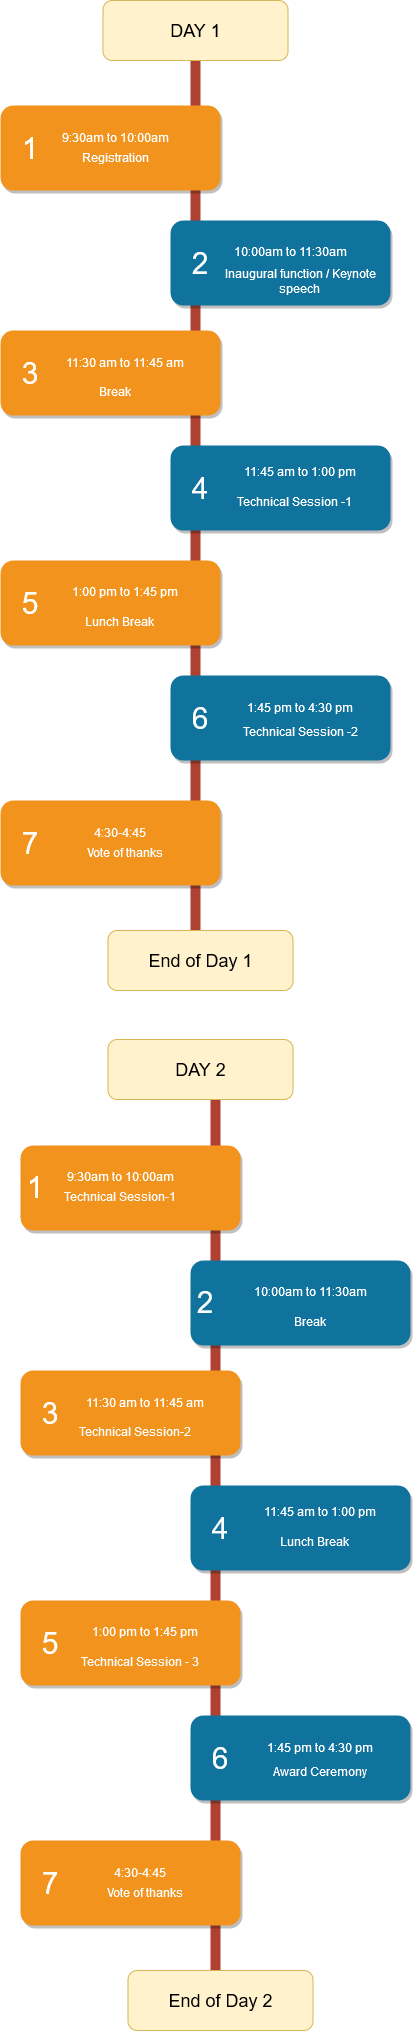

The diagram above was exported from draw.io. Its source (the exported page's mxGraphModel, read from the mxfile embedded in the PNG):
<mxGraphModel dx="868" dy="469" grid="1" gridSize="10" guides="1" tooltips="1" connect="1" arrows="1" fold="1" page="1" pageScale="1" pageWidth="850" pageHeight="1100" background="#ffffff" math="0" shadow="0">
  <root>
    <mxCell id="0" />
    <mxCell id="1" parent="0" />
    <mxCell id="2a0f93b5c73ef8e7-1" value="" style="line;strokeWidth=10;direction=south;html=1;fillColor=none;fontSize=13;fontColor=#000000;align=center;strokeColor=#AE4132;" parent="1" vertex="1">
      <mxGeometry x="360" y="70" width="10" height="900" as="geometry" />
    </mxCell>
    <mxCell id="2a0f93b5c73ef8e7-2" value="" style="rounded=1;whiteSpace=wrap;html=1;strokeColor=none;strokeWidth=1;fillColor=#F2931E;fontSize=13;fontColor=#FFFFFF;align=center;gradientColor=none;gradientDirection=east;verticalAlign=top;shadow=1;" parent="1" vertex="1">
      <mxGeometry x="170" y="135" width="220" height="85" as="geometry" />
    </mxCell>
    <mxCell id="2a0f93b5c73ef8e7-3" value="1" style="text;html=1;strokeColor=none;fillColor=none;align=center;verticalAlign=middle;whiteSpace=wrap;fontSize=30;fontColor=#FFFFFF;" parent="1" vertex="1">
      <mxGeometry x="180" y="168" width="40" height="20" as="geometry" />
    </mxCell>
    <mxCell id="2a0f93b5c73ef8e7-4" value="" style="rounded=1;whiteSpace=wrap;html=1;strokeColor=none;strokeWidth=1;fillColor=#10739E;fontSize=13;fontColor=#FFFFFF;align=center;gradientColor=none;gradientDirection=east;verticalAlign=top;shadow=1;" parent="1" vertex="1">
      <mxGeometry x="340" y="250" width="220" height="85" as="geometry" />
    </mxCell>
    <mxCell id="2a0f93b5c73ef8e7-5" value="2" style="text;html=1;strokeColor=none;fillColor=none;align=center;verticalAlign=middle;whiteSpace=wrap;fontSize=30;fontColor=#FFFFFF;" parent="1" vertex="1">
      <mxGeometry x="350" y="283" width="40" height="20" as="geometry" />
    </mxCell>
    <mxCell id="2a0f93b5c73ef8e7-6" value="" style="rounded=1;whiteSpace=wrap;html=1;strokeColor=none;strokeWidth=1;fillColor=#F2931E;fontSize=13;fontColor=#FFFFFF;align=center;gradientColor=none;gradientDirection=east;verticalAlign=top;shadow=1;" parent="1" vertex="1">
      <mxGeometry x="170" y="360" width="220" height="85" as="geometry" />
    </mxCell>
    <mxCell id="2a0f93b5c73ef8e7-7" value="3" style="text;html=1;strokeColor=none;fillColor=none;align=center;verticalAlign=middle;whiteSpace=wrap;fontSize=30;fontColor=#FFFFFF;" parent="1" vertex="1">
      <mxGeometry x="180" y="393" width="40" height="20" as="geometry" />
    </mxCell>
    <mxCell id="2a0f93b5c73ef8e7-8" value="" style="rounded=1;whiteSpace=wrap;html=1;strokeColor=none;strokeWidth=1;fillColor=#10739E;fontSize=13;fontColor=#FFFFFF;align=center;gradientColor=none;gradientDirection=east;verticalAlign=top;shadow=1;" parent="1" vertex="1">
      <mxGeometry x="340" y="475" width="220" height="85" as="geometry" />
    </mxCell>
    <mxCell id="2a0f93b5c73ef8e7-9" value="4" style="text;html=1;strokeColor=none;fillColor=none;align=center;verticalAlign=middle;whiteSpace=wrap;fontSize=30;fontColor=#FFFFFF;" parent="1" vertex="1">
      <mxGeometry x="350" y="508" width="40" height="20" as="geometry" />
    </mxCell>
    <mxCell id="2a0f93b5c73ef8e7-10" value="" style="rounded=1;whiteSpace=wrap;html=1;strokeColor=none;strokeWidth=1;fillColor=#F2931E;fontSize=13;fontColor=#FFFFFF;align=center;gradientColor=none;gradientDirection=east;verticalAlign=top;shadow=1;" parent="1" vertex="1">
      <mxGeometry x="170" y="590" width="220" height="85" as="geometry" />
    </mxCell>
    <mxCell id="2a0f93b5c73ef8e7-11" value="5" style="text;html=1;strokeColor=none;fillColor=none;align=center;verticalAlign=middle;whiteSpace=wrap;fontSize=30;fontColor=#FFFFFF;" parent="1" vertex="1">
      <mxGeometry x="180" y="623" width="40" height="20" as="geometry" />
    </mxCell>
    <mxCell id="2a0f93b5c73ef8e7-12" value="" style="rounded=1;whiteSpace=wrap;html=1;strokeColor=none;strokeWidth=1;fillColor=#10739E;fontSize=13;fontColor=#FFFFFF;align=center;gradientColor=none;gradientDirection=east;verticalAlign=top;shadow=1;" parent="1" vertex="1">
      <mxGeometry x="340" y="705" width="220" height="85" as="geometry" />
    </mxCell>
    <mxCell id="2a0f93b5c73ef8e7-13" value="6" style="text;html=1;strokeColor=none;fillColor=none;align=center;verticalAlign=middle;whiteSpace=wrap;fontSize=30;fontColor=#FFFFFF;" parent="1" vertex="1">
      <mxGeometry x="350" y="738" width="40" height="20" as="geometry" />
    </mxCell>
    <mxCell id="2a0f93b5c73ef8e7-14" value="" style="rounded=1;whiteSpace=wrap;html=1;strokeColor=none;strokeWidth=1;fillColor=#F2931E;fontSize=13;fontColor=#FFFFFF;align=center;gradientColor=none;gradientDirection=east;verticalAlign=top;shadow=1;" parent="1" vertex="1">
      <mxGeometry x="170" y="830" width="220" height="85" as="geometry" />
    </mxCell>
    <mxCell id="2a0f93b5c73ef8e7-15" value="7" style="text;html=1;strokeColor=none;fillColor=none;align=center;verticalAlign=middle;whiteSpace=wrap;fontSize=30;fontColor=#FFFFFF;" parent="1" vertex="1">
      <mxGeometry x="180" y="863" width="40" height="20" as="geometry" />
    </mxCell>
    <mxCell id="Q4uLaiTW77U2gEoAT4pX-1" value="&lt;font color=&quot;#FFFFFF&quot;&gt;9:30am to 10:00am&lt;/font&gt;" style="text;html=1;strokeColor=none;fillColor=none;align=center;verticalAlign=middle;whiteSpace=wrap;rounded=0;" vertex="1" parent="1">
      <mxGeometry x="220" y="146" width="130" height="42" as="geometry" />
    </mxCell>
    <mxCell id="Q4uLaiTW77U2gEoAT4pX-2" value="&lt;font color=&quot;#FFFFFF&quot;&gt;Registration&lt;/font&gt;" style="text;html=1;align=center;verticalAlign=middle;whiteSpace=wrap;rounded=0;" vertex="1" parent="1">
      <mxGeometry x="195" y="146" width="180" height="82" as="geometry" />
    </mxCell>
    <mxCell id="Q4uLaiTW77U2gEoAT4pX-3" value="&lt;font color=&quot;#FFFFFF&quot;&gt;Inaugural function / Keynote speech&lt;br&gt;&lt;/font&gt;" style="text;html=1;align=center;verticalAlign=middle;whiteSpace=wrap;rounded=0;" vertex="1" parent="1">
      <mxGeometry x="380" y="270" width="180" height="82" as="geometry" />
    </mxCell>
    <mxCell id="Q4uLaiTW77U2gEoAT4pX-7" value="&lt;font color=&quot;#FFFFFF&quot;&gt;10:00am to 11:30am&lt;/font&gt;" style="text;html=1;strokeColor=none;fillColor=none;align=center;verticalAlign=middle;whiteSpace=wrap;rounded=0;" vertex="1" parent="1">
      <mxGeometry x="395" y="260" width="130" height="42" as="geometry" />
    </mxCell>
    <mxCell id="Q4uLaiTW77U2gEoAT4pX-8" value="&lt;div&gt;&lt;font color=&quot;#FFFFFF&quot;&gt;11:30 am to 11:45 am&lt;/font&gt;&lt;/div&gt;" style="text;html=1;strokeColor=none;fillColor=none;align=center;verticalAlign=middle;whiteSpace=wrap;rounded=0;" vertex="1" parent="1">
      <mxGeometry x="230" y="371" width="130" height="42" as="geometry" />
    </mxCell>
    <mxCell id="Q4uLaiTW77U2gEoAT4pX-9" value="&lt;font color=&quot;#FFFFFF&quot;&gt;Break&lt;/font&gt;" style="text;html=1;align=center;verticalAlign=middle;whiteSpace=wrap;rounded=0;" vertex="1" parent="1">
      <mxGeometry x="195" y="380" width="180" height="82" as="geometry" />
    </mxCell>
    <mxCell id="Q4uLaiTW77U2gEoAT4pX-10" value="&lt;font color=&quot;#FFFFFF&quot;&gt;Technical Session -1&lt;br&gt;&lt;/font&gt;" style="text;html=1;align=center;verticalAlign=middle;whiteSpace=wrap;rounded=0;" vertex="1" parent="1">
      <mxGeometry x="375" y="490" width="180" height="82" as="geometry" />
    </mxCell>
    <mxCell id="Q4uLaiTW77U2gEoAT4pX-11" value="&lt;div&gt;&lt;font color=&quot;#FFFFFF&quot;&gt;11:45 am to 1:00 pm&lt;br&gt;&lt;/font&gt;&lt;/div&gt;" style="text;html=1;strokeColor=none;fillColor=none;align=center;verticalAlign=middle;whiteSpace=wrap;rounded=0;" vertex="1" parent="1">
      <mxGeometry x="405" y="480" width="130" height="42" as="geometry" />
    </mxCell>
    <mxCell id="Q4uLaiTW77U2gEoAT4pX-12" value="&lt;font color=&quot;#FFFFFF&quot;&gt;1:00 pm to 1:45 pm&lt;br&gt;&lt;/font&gt;" style="text;html=1;strokeColor=none;fillColor=none;align=center;verticalAlign=middle;whiteSpace=wrap;rounded=0;" vertex="1" parent="1">
      <mxGeometry x="230" y="600" width="130" height="42" as="geometry" />
    </mxCell>
    <mxCell id="Q4uLaiTW77U2gEoAT4pX-13" value="&lt;font color=&quot;#FFFFFF&quot;&gt;Lunch Break&lt;br&gt;&lt;/font&gt;" style="text;html=1;align=center;verticalAlign=middle;whiteSpace=wrap;rounded=0;" vertex="1" parent="1">
      <mxGeometry x="200" y="610" width="180" height="82" as="geometry" />
    </mxCell>
    <mxCell id="Q4uLaiTW77U2gEoAT4pX-14" value="&lt;font color=&quot;#FFFFFF&quot;&gt;1:45 pm to 4:30 pm&lt;br&gt;&lt;/font&gt;" style="text;html=1;strokeColor=none;fillColor=none;align=center;verticalAlign=middle;whiteSpace=wrap;rounded=0;" vertex="1" parent="1">
      <mxGeometry x="405" y="716" width="130" height="42" as="geometry" />
    </mxCell>
    <mxCell id="Q4uLaiTW77U2gEoAT4pX-15" value="&lt;font color=&quot;#FFFFFF&quot;&gt;Technical Session -2&lt;/font&gt;" style="text;html=1;align=center;verticalAlign=middle;whiteSpace=wrap;rounded=0;" vertex="1" parent="1">
      <mxGeometry x="380" y="720" width="180" height="82" as="geometry" />
    </mxCell>
    <mxCell id="Q4uLaiTW77U2gEoAT4pX-16" value="&lt;font color=&quot;#FCFCFC&quot;&gt;Vote of thanks&lt;br&gt;&lt;/font&gt;" style="text;html=1;align=center;verticalAlign=middle;whiteSpace=wrap;rounded=0;" vertex="1" parent="1">
      <mxGeometry x="205" y="841" width="180" height="82" as="geometry" />
    </mxCell>
    <mxCell id="Q4uLaiTW77U2gEoAT4pX-17" value="&lt;font color=&quot;#FCFCFC&quot;&gt;4:30-4:45&lt;/font&gt;" style="text;html=1;strokeColor=none;fillColor=none;align=center;verticalAlign=middle;whiteSpace=wrap;rounded=0;" vertex="1" parent="1">
      <mxGeometry x="225" y="841" width="130" height="42" as="geometry" />
    </mxCell>
    <mxCell id="Q4uLaiTW77U2gEoAT4pX-18" style="edgeStyle=orthogonalEdgeStyle;rounded=0;orthogonalLoop=1;jettySize=auto;html=1;exitX=0.5;exitY=1;exitDx=0;exitDy=0;entryX=0.75;entryY=1;entryDx=0;entryDy=0;" edge="1" parent="1">
      <mxGeometry relative="1" as="geometry">
        <mxPoint x="370" y="998" as="sourcePoint" />
        <mxPoint x="380" y="998" as="targetPoint" />
      </mxGeometry>
    </mxCell>
    <mxCell id="Q4uLaiTW77U2gEoAT4pX-21" value="" style="rounded=1;whiteSpace=wrap;html=1;fillColor=#fff2cc;strokeColor=#d6b656;" vertex="1" parent="1">
      <mxGeometry x="272.5" y="30" width="185" height="60" as="geometry" />
    </mxCell>
    <mxCell id="Q4uLaiTW77U2gEoAT4pX-22" value="&lt;font style=&quot;font-size: 18px&quot;&gt;DAY 1&lt;br&gt;&lt;/font&gt;" style="text;html=1;strokeColor=none;fillColor=none;align=center;verticalAlign=middle;whiteSpace=wrap;rounded=0;" vertex="1" parent="1">
      <mxGeometry x="327.5" y="50" width="75" height="20" as="geometry" />
    </mxCell>
    <mxCell id="Q4uLaiTW77U2gEoAT4pX-23" value="" style="rounded=1;whiteSpace=wrap;html=1;fillColor=#fff2cc;strokeColor=#d6b656;" vertex="1" parent="1">
      <mxGeometry x="277.5" y="960" width="185" height="60" as="geometry" />
    </mxCell>
    <mxCell id="Q4uLaiTW77U2gEoAT4pX-24" value="&lt;font style=&quot;font-size: 18px&quot;&gt;End of Day 1&lt;br&gt;&lt;/font&gt;" style="text;html=1;strokeColor=none;fillColor=none;align=center;verticalAlign=middle;whiteSpace=wrap;rounded=0;" vertex="1" parent="1">
      <mxGeometry x="308.75" y="975" width="122.5" height="30" as="geometry" />
    </mxCell>
    <mxCell id="Q4uLaiTW77U2gEoAT4pX-49" value="" style="line;strokeWidth=10;direction=south;html=1;fillColor=none;fontSize=13;fontColor=#000000;align=center;strokeColor=#AE4132;" vertex="1" parent="1">
      <mxGeometry x="380" y="1110" width="10" height="900" as="geometry" />
    </mxCell>
    <mxCell id="Q4uLaiTW77U2gEoAT4pX-50" value="" style="rounded=1;whiteSpace=wrap;html=1;strokeColor=none;strokeWidth=1;fillColor=#F2931E;fontSize=13;fontColor=#FFFFFF;align=center;gradientColor=none;gradientDirection=east;verticalAlign=top;shadow=1;" vertex="1" parent="1">
      <mxGeometry x="190" y="1175" width="220" height="85" as="geometry" />
    </mxCell>
    <mxCell id="Q4uLaiTW77U2gEoAT4pX-51" value="1" style="text;html=1;strokeColor=none;fillColor=none;align=center;verticalAlign=middle;whiteSpace=wrap;fontSize=30;fontColor=#FFFFFF;" vertex="1" parent="1">
      <mxGeometry x="185" y="1207" width="40" height="20" as="geometry" />
    </mxCell>
    <mxCell id="Q4uLaiTW77U2gEoAT4pX-52" value="" style="rounded=1;whiteSpace=wrap;html=1;strokeColor=none;strokeWidth=1;fillColor=#10739E;fontSize=13;fontColor=#FFFFFF;align=center;gradientColor=none;gradientDirection=east;verticalAlign=top;shadow=1;" vertex="1" parent="1">
      <mxGeometry x="360" y="1290" width="220" height="85" as="geometry" />
    </mxCell>
    <mxCell id="Q4uLaiTW77U2gEoAT4pX-53" value="2" style="text;html=1;strokeColor=none;fillColor=none;align=center;verticalAlign=middle;whiteSpace=wrap;fontSize=30;fontColor=#FFFFFF;" vertex="1" parent="1">
      <mxGeometry x="355" y="1322" width="40" height="20" as="geometry" />
    </mxCell>
    <mxCell id="Q4uLaiTW77U2gEoAT4pX-54" value="" style="rounded=1;whiteSpace=wrap;html=1;strokeColor=none;strokeWidth=1;fillColor=#F2931E;fontSize=13;fontColor=#FFFFFF;align=center;gradientColor=none;gradientDirection=east;verticalAlign=top;shadow=1;" vertex="1" parent="1">
      <mxGeometry x="190" y="1400" width="220" height="85" as="geometry" />
    </mxCell>
    <mxCell id="Q4uLaiTW77U2gEoAT4pX-55" value="3" style="text;html=1;strokeColor=none;fillColor=none;align=center;verticalAlign=middle;whiteSpace=wrap;fontSize=30;fontColor=#FFFFFF;" vertex="1" parent="1">
      <mxGeometry x="200" y="1433" width="40" height="20" as="geometry" />
    </mxCell>
    <mxCell id="Q4uLaiTW77U2gEoAT4pX-56" value="" style="rounded=1;whiteSpace=wrap;html=1;strokeColor=none;strokeWidth=1;fillColor=#10739E;fontSize=13;fontColor=#FFFFFF;align=center;gradientColor=none;gradientDirection=east;verticalAlign=top;shadow=1;" vertex="1" parent="1">
      <mxGeometry x="360" y="1515" width="220" height="85" as="geometry" />
    </mxCell>
    <mxCell id="Q4uLaiTW77U2gEoAT4pX-57" value="4" style="text;html=1;strokeColor=none;fillColor=none;align=center;verticalAlign=middle;whiteSpace=wrap;fontSize=30;fontColor=#FFFFFF;" vertex="1" parent="1">
      <mxGeometry x="370" y="1548" width="40" height="20" as="geometry" />
    </mxCell>
    <mxCell id="Q4uLaiTW77U2gEoAT4pX-58" value="" style="rounded=1;whiteSpace=wrap;html=1;strokeColor=none;strokeWidth=1;fillColor=#F2931E;fontSize=13;fontColor=#FFFFFF;align=center;gradientColor=none;gradientDirection=east;verticalAlign=top;shadow=1;" vertex="1" parent="1">
      <mxGeometry x="190" y="1630" width="220" height="85" as="geometry" />
    </mxCell>
    <mxCell id="Q4uLaiTW77U2gEoAT4pX-59" value="5" style="text;html=1;strokeColor=none;fillColor=none;align=center;verticalAlign=middle;whiteSpace=wrap;fontSize=30;fontColor=#FFFFFF;" vertex="1" parent="1">
      <mxGeometry x="200" y="1663" width="40" height="20" as="geometry" />
    </mxCell>
    <mxCell id="Q4uLaiTW77U2gEoAT4pX-60" value="" style="rounded=1;whiteSpace=wrap;html=1;strokeColor=none;strokeWidth=1;fillColor=#10739E;fontSize=13;fontColor=#FFFFFF;align=center;gradientColor=none;gradientDirection=east;verticalAlign=top;shadow=1;" vertex="1" parent="1">
      <mxGeometry x="360" y="1745" width="220" height="85" as="geometry" />
    </mxCell>
    <mxCell id="Q4uLaiTW77U2gEoAT4pX-61" value="6" style="text;html=1;strokeColor=none;fillColor=none;align=center;verticalAlign=middle;whiteSpace=wrap;fontSize=30;fontColor=#FFFFFF;" vertex="1" parent="1">
      <mxGeometry x="370" y="1778" width="40" height="20" as="geometry" />
    </mxCell>
    <mxCell id="Q4uLaiTW77U2gEoAT4pX-62" value="" style="rounded=1;whiteSpace=wrap;html=1;strokeColor=none;strokeWidth=1;fillColor=#F2931E;fontSize=13;fontColor=#FFFFFF;align=center;gradientColor=none;gradientDirection=east;verticalAlign=top;shadow=1;" vertex="1" parent="1">
      <mxGeometry x="190" y="1870" width="220" height="85" as="geometry" />
    </mxCell>
    <mxCell id="Q4uLaiTW77U2gEoAT4pX-63" value="7" style="text;html=1;strokeColor=none;fillColor=none;align=center;verticalAlign=middle;whiteSpace=wrap;fontSize=30;fontColor=#FFFFFF;" vertex="1" parent="1">
      <mxGeometry x="200" y="1903" width="40" height="20" as="geometry" />
    </mxCell>
    <mxCell id="Q4uLaiTW77U2gEoAT4pX-64" value="&lt;font color=&quot;#FFFFFF&quot;&gt;9:30am to 10:00am&lt;/font&gt;" style="text;html=1;strokeColor=none;fillColor=none;align=center;verticalAlign=middle;whiteSpace=wrap;rounded=0;" vertex="1" parent="1">
      <mxGeometry x="225" y="1185" width="130" height="42" as="geometry" />
    </mxCell>
    <mxCell id="Q4uLaiTW77U2gEoAT4pX-65" value="&lt;font color=&quot;#FCFCFC&quot;&gt;Technical Session-1&lt;br&gt;&lt;/font&gt;" style="text;html=1;align=center;verticalAlign=middle;whiteSpace=wrap;rounded=0;" vertex="1" parent="1">
      <mxGeometry x="200" y="1185" width="180" height="82" as="geometry" />
    </mxCell>
    <mxCell id="Q4uLaiTW77U2gEoAT4pX-66" value="&lt;font color=&quot;#FCFCFC&quot;&gt;Break&lt;/font&gt;" style="text;html=1;align=center;verticalAlign=middle;whiteSpace=wrap;rounded=0;" vertex="1" parent="1">
      <mxGeometry x="390" y="1310" width="180" height="82" as="geometry" />
    </mxCell>
    <mxCell id="Q4uLaiTW77U2gEoAT4pX-67" value="&lt;font color=&quot;#FFFFFF&quot;&gt;10:00am to 11:30am&lt;/font&gt;" style="text;html=1;strokeColor=none;fillColor=none;align=center;verticalAlign=middle;whiteSpace=wrap;rounded=0;" vertex="1" parent="1">
      <mxGeometry x="415" y="1300" width="130" height="42" as="geometry" />
    </mxCell>
    <mxCell id="Q4uLaiTW77U2gEoAT4pX-68" value="&lt;div&gt;&lt;font color=&quot;#FFFFFF&quot;&gt;11:30 am to 11:45 am&lt;/font&gt;&lt;/div&gt;" style="text;html=1;strokeColor=none;fillColor=none;align=center;verticalAlign=middle;whiteSpace=wrap;rounded=0;" vertex="1" parent="1">
      <mxGeometry x="250" y="1411" width="130" height="42" as="geometry" />
    </mxCell>
    <mxCell id="Q4uLaiTW77U2gEoAT4pX-69" value="&lt;font color=&quot;#FCFCFC&quot;&gt;Technical Session-2&lt;br&gt;&lt;/font&gt;" style="text;html=1;align=center;verticalAlign=middle;whiteSpace=wrap;rounded=0;" vertex="1" parent="1">
      <mxGeometry x="215" y="1420" width="180" height="82" as="geometry" />
    </mxCell>
    <mxCell id="Q4uLaiTW77U2gEoAT4pX-70" value="&lt;font color=&quot;#FCFCFC&quot;&gt;Lunch Break&lt;br&gt;&lt;/font&gt;" style="text;html=1;align=center;verticalAlign=middle;whiteSpace=wrap;rounded=0;" vertex="1" parent="1">
      <mxGeometry x="395" y="1530" width="180" height="82" as="geometry" />
    </mxCell>
    <mxCell id="Q4uLaiTW77U2gEoAT4pX-71" value="&lt;div&gt;&lt;font color=&quot;#FFFFFF&quot;&gt;11:45 am to 1:00 pm&lt;br&gt;&lt;/font&gt;&lt;/div&gt;" style="text;html=1;strokeColor=none;fillColor=none;align=center;verticalAlign=middle;whiteSpace=wrap;rounded=0;" vertex="1" parent="1">
      <mxGeometry x="425" y="1520" width="130" height="42" as="geometry" />
    </mxCell>
    <mxCell id="Q4uLaiTW77U2gEoAT4pX-72" value="&lt;font color=&quot;#FFFFFF&quot;&gt;1:00 pm to 1:45 pm&lt;br&gt;&lt;/font&gt;" style="text;html=1;strokeColor=none;fillColor=none;align=center;verticalAlign=middle;whiteSpace=wrap;rounded=0;" vertex="1" parent="1">
      <mxGeometry x="250" y="1640" width="130" height="42" as="geometry" />
    </mxCell>
    <mxCell id="Q4uLaiTW77U2gEoAT4pX-73" value="&lt;font color=&quot;#FCFCFC&quot;&gt;Technical Session - 3&lt;br&gt;&lt;/font&gt;" style="text;html=1;align=center;verticalAlign=middle;whiteSpace=wrap;rounded=0;" vertex="1" parent="1">
      <mxGeometry x="220" y="1650" width="180" height="82" as="geometry" />
    </mxCell>
    <mxCell id="Q4uLaiTW77U2gEoAT4pX-74" value="&lt;font color=&quot;#FFFFFF&quot;&gt;1:45 pm to 4:30 pm&lt;br&gt;&lt;/font&gt;" style="text;html=1;strokeColor=none;fillColor=none;align=center;verticalAlign=middle;whiteSpace=wrap;rounded=0;" vertex="1" parent="1">
      <mxGeometry x="425" y="1756" width="130" height="42" as="geometry" />
    </mxCell>
    <mxCell id="Q4uLaiTW77U2gEoAT4pX-75" value="&lt;font color=&quot;#FCFCFC&quot;&gt;Award Ceremony&lt;br&gt;&lt;/font&gt;" style="text;html=1;align=center;verticalAlign=middle;whiteSpace=wrap;rounded=0;" vertex="1" parent="1">
      <mxGeometry x="400" y="1760" width="180" height="82" as="geometry" />
    </mxCell>
    <mxCell id="Q4uLaiTW77U2gEoAT4pX-76" value="&lt;font color=&quot;#FCFCFC&quot;&gt;Vote of thanks&lt;br&gt;&lt;/font&gt;" style="text;html=1;align=center;verticalAlign=middle;whiteSpace=wrap;rounded=0;" vertex="1" parent="1">
      <mxGeometry x="225" y="1881" width="180" height="82" as="geometry" />
    </mxCell>
    <mxCell id="Q4uLaiTW77U2gEoAT4pX-77" value="&lt;font color=&quot;#FCFCFC&quot;&gt;4:30-4:45&lt;/font&gt;" style="text;html=1;strokeColor=none;fillColor=none;align=center;verticalAlign=middle;whiteSpace=wrap;rounded=0;" vertex="1" parent="1">
      <mxGeometry x="245" y="1881" width="130" height="42" as="geometry" />
    </mxCell>
    <mxCell id="Q4uLaiTW77U2gEoAT4pX-78" style="edgeStyle=orthogonalEdgeStyle;rounded=0;orthogonalLoop=1;jettySize=auto;html=1;exitX=0.5;exitY=1;exitDx=0;exitDy=0;entryX=0.75;entryY=1;entryDx=0;entryDy=0;" edge="1" parent="1">
      <mxGeometry relative="1" as="geometry">
        <mxPoint x="390" y="2038" as="sourcePoint" />
        <mxPoint x="400" y="2038" as="targetPoint" />
      </mxGeometry>
    </mxCell>
    <mxCell id="Q4uLaiTW77U2gEoAT4pX-79" value="" style="rounded=1;whiteSpace=wrap;html=1;fillColor=#fff2cc;strokeColor=#d6b656;" vertex="1" parent="1">
      <mxGeometry x="277.5" y="1069" width="185" height="60" as="geometry" />
    </mxCell>
    <mxCell id="Q4uLaiTW77U2gEoAT4pX-80" value="&lt;font style=&quot;font-size: 18px&quot;&gt;DAY 2&lt;br&gt;&lt;/font&gt;" style="text;html=1;strokeColor=none;fillColor=none;align=center;verticalAlign=middle;whiteSpace=wrap;rounded=0;" vertex="1" parent="1">
      <mxGeometry x="332.5" y="1089" width="75" height="20" as="geometry" />
    </mxCell>
    <mxCell id="Q4uLaiTW77U2gEoAT4pX-81" value="" style="rounded=1;whiteSpace=wrap;html=1;fillColor=#fff2cc;strokeColor=#d6b656;" vertex="1" parent="1">
      <mxGeometry x="297.5" y="2000" width="185" height="60" as="geometry" />
    </mxCell>
    <mxCell id="Q4uLaiTW77U2gEoAT4pX-82" value="&lt;font style=&quot;font-size: 18px&quot;&gt;End of Day 2&lt;br&gt;&lt;/font&gt;" style="text;html=1;strokeColor=none;fillColor=none;align=center;verticalAlign=middle;whiteSpace=wrap;rounded=0;" vertex="1" parent="1">
      <mxGeometry x="328.75" y="2015" width="122.5" height="30" as="geometry" />
    </mxCell>
  </root>
</mxGraphModel>